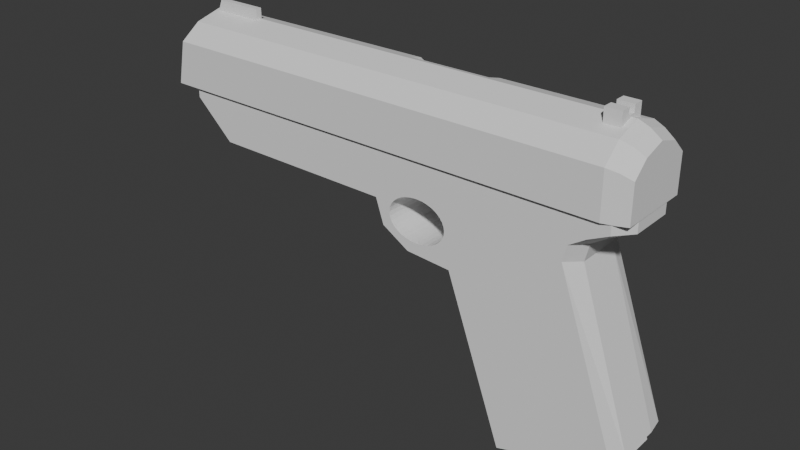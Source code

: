 # Source: PISTOL.blend  (saved by Blender 5.0.119; exported with 4.5.12 LTS)
import bpy
from mathutils import Matrix  # noqa: F401  (used for matrix-valued properties, if any)

bpy.ops.wm.read_factory_settings(use_empty=True)
scene = bpy.context.scene
scene.name = 'Scene'

# ---- collections
col_collection = bpy.data.collections.new('Collection'); scene.collection.children.link(col_collection)

# ---- world
world_world = bpy.data.worlds.new('World'); scene.world = world_world
world_world.use_nodes = True; world_world.node_tree.nodes.clear()
_N = world_world.node_tree.nodes; _L = world_world.node_tree.links
n0 = _N.new('ShaderNodeOutputWorld'); n0.name = 'World Output'; n0.location = (200, 100)
n1 = _N.new('ShaderNodeBackground'); n1.name = 'Background'; n1.location = (-200, 100)
n1.inputs[0].default_value = (0.05088, 0.05088, 0.05088, 1.0)
_L.new(n1.outputs[0], n0.inputs[0])
n0.is_active_output = True
world_world.color = (0.05088, 0.05088, 0.05088)
world_world.sun_shadow_jitter_overblur = 0.0

# ---- meshes
me_cube_001 = bpy.data.meshes.new('Cube.001')
me_cube_001.from_pydata([(-1.266, -0.9293, -1.341), (-2.481, -0.9293, 3.025), (-1.266, 0.9293, -1.341), (-2.481, 0.9293, 3.025), (0.7505, -0.9293, -0.6899), (-0.3326, -0.9293, 2.382), (0.7505, 0.9293, -0.6899), (-0.3326, 0.9293, 2.382), (-0.1516, 0.9293, -1.016), (-0.1516, -0.9293, -1.016), (0.03131, 0.9293, 2.859), (0.03131, -0.9293, 2.859), (0.3837, 0.9293, 3.026), (0.3837, -0.9293, 3.026), (-2.304, -0.9293, 1.539), (-2.304, 0.9293, 1.539), (-3.54, -0.9293, 3.027), (-3.54, 0.9293, 3.027), (-3.119, 0.9293, 1.594), (-3.119, -0.9293, 1.594), (-3.615, -0.9293, 1.893), (-3.615, 0.9293, 1.893), (-7.852, -0.9293, 3.025), (-7.852, 0.9293, 3.025), (-3.764, 0.9293, 2.337), (-3.764, -0.9293, 2.337), (-7.138, -0.9293, 2.363), (-7.138, 0.9293, 2.363), (-0.2633, 0.9293, 2.672), (-0.2633, -0.9293, 2.672), (-2.481, -0.9293, 3.205), (-2.481, 0.9293, 3.205), (0.3838, 0.9293, 3.206), (0.3838, -0.9293, 3.206), (-3.54, -0.9293, 3.207), (-3.54, 0.9293, 3.207), (-7.852, -0.9293, 3.205), (-7.852, 0.9293, 3.205), (-1.343, 0.0, -1.374), (0.8106, 0.0, -0.6728), (-0.1656, -1.788e-07, 2.306), (-0.1602, 0.0, -1.023), (0.2261, -1.192e-07, 2.819), (0.6053, -1.192e-07, 2.999), (-2.293, -5.96e-08, 1.399), (-3.164, -5.96e-08, 1.458), (-3.698, -5.96e-08, 1.779), (-8.258, -5.96e-08, 2.998), (-3.858, -5.96e-08, 2.257), (-7.489, -5.96e-08, 2.285), (-0.09103, -1.192e-07, 2.617), (-2.477, -1.192e-07, 3.191), (0.6054, -1.192e-07, 3.192), (-3.618, -5.96e-08, 3.194), (-8.258, -5.96e-08, 3.192), (-1.343, -0.5, -1.374), (-0.1656, -0.5, 2.306), (-0.1602, -0.5, -1.023), (0.8106, -0.5, -0.6728), (0.2261, -0.5, 2.819), (0.6053, -0.5, 2.999), (-2.293, -0.5, 1.399), (-3.164, -0.5, 1.458), (-3.698, -0.5, 1.779), (-8.258, -0.5, 2.998), (-3.858, -0.5, 2.257), (-7.489, -0.5, 2.285), (-0.09103, -0.5, 2.617), (-2.477, -0.5, 3.191), (0.6054, -0.5, 3.192), (-3.618, -0.5, 3.194), (-8.258, -0.5, 3.192), (0.8106, 0.5, -0.6728), (0.2261, 0.5, 2.819), (0.6053, 0.5, 2.999), (-2.293, 0.5, 1.399), (-3.164, 0.5, 1.458), (-3.698, 0.5, 1.779), (-8.258, 0.5, 2.998), (-3.858, 0.5, 2.257), (-7.489, 0.5, 2.285), (-0.09103, 0.5, 2.617), (-2.477, 0.5, 3.191), (0.6054, 0.5, 3.192), (-3.618, 0.5, 3.194), (-8.258, 0.5, 3.192), (-1.343, 0.5, -1.374), (-0.1656, 0.5, 2.306), (-0.1602, 0.5, -1.023), (-3.482, 0.9293, 2.09), (-3.493, 0.9293, 2.165), (-3.451, 0.9293, 2.018), (-3.401, 0.9293, 1.951), (-3.334, 0.9293, 1.893), (-3.251, 0.9293, 1.846), (-3.157, 0.9293, 1.81), (-2.949, 0.9293, 1.781), (-2.843, 0.9293, 1.788), (-3.055, 0.9293, 1.788), (-3.451, 0.9293, 2.311), (-3.482, 0.9293, 2.239), (-2.647, 0.9293, 1.846), (-2.741, 0.9293, 1.81), (-2.497, 0.9293, 1.951), (-2.447, 0.9293, 2.311), (-2.405, 0.9293, 2.165), (-2.416, 0.9293, 2.09), (-2.416, 0.9293, 2.239), (-2.447, 0.9293, 2.018), (-2.565, 0.9293, 1.893), (-2.497, 0.9293, 2.378), (-2.565, 0.9293, 2.436), (-3.401, 0.9293, 2.378), (-2.647, 0.9293, 2.484), (-3.334, 0.9293, 2.436), (-3.157, 0.9293, 2.519), (-3.251, 0.9293, 2.484), (-2.843, 0.9293, 2.541), (-2.949, 0.9293, 2.548), (-2.741, 0.9293, 2.519), (-3.055, 0.9293, 2.541), (-3.482, -0.9293, 2.09), (-3.493, -0.9293, 2.165), (-3.451, -0.9293, 2.018), (-3.401, -0.9293, 1.951), (-3.334, -0.9293, 1.893), (-3.251, -0.9293, 1.846), (-3.157, -0.9293, 1.81), (-2.949, -0.9293, 1.781), (-2.843, -0.9293, 1.788), (-3.055, -0.9293, 1.788), (-3.482, -0.9293, 2.239), (-3.401, -0.9293, 2.378), (-3.451, -0.9293, 2.311), (-2.741, -0.9293, 1.81), (-2.647, -0.9293, 2.484), (-2.647, -0.9293, 1.846), (-2.497, -0.9293, 1.951), (-2.497, -0.9293, 2.378), (-2.405, -0.9293, 2.165), (-2.416, -0.9293, 2.09), (-2.416, -0.9293, 2.239), (-2.447, -0.9293, 2.311), (-2.565, -0.9293, 1.893), (-2.447, -0.9293, 2.018), (-2.565, -0.9293, 2.436), (-3.334, -0.9293, 2.436), (-3.157, -0.9293, 2.519), (-3.251, -0.9293, 2.484), (-2.949, -0.9293, 2.548), (-2.741, -0.9293, 2.519), (-2.843, -0.9293, 2.541), (-3.055, -0.9293, 2.541)], [], [(3, 17, 35, 31), (58, 56, 5, 4), (91, 21, 24, 100, 90, 89), (100, 24, 27, 23, 17, 3, 12, 10, 28, 7, 6, 8, 2, 15, 18, 21, 91, 92, 93, 94, 95, 98, 96, 97, 102, 101, 109, 103, 108, 106, 105, 107, 104, 110, 111, 113, 119, 117, 118, 120, 115, 116, 114, 112, 99), (57, 58, 4, 9), (55, 57, 9, 0), (81, 87, 7, 28), (123, 20, 19, 14, 0, 9, 4, 5, 29, 11, 13, 1, 16, 22, 26, 25, 131, 133, 132, 146, 148, 147, 152, 149, 151, 150, 135, 145, 138, 142, 141, 139, 140, 144, 137, 143, 136, 134, 129, 128, 130, 127, 126, 125, 124), (131, 25, 20, 123, 121, 122), (74, 73, 10, 12), (12, 3, 31, 32), (86, 75, 15, 2), (74, 12, 32, 83), (75, 76, 18, 15), (76, 77, 21, 18), (80, 78, 23, 27), (77, 79, 24, 21), (79, 80, 27, 24), (73, 81, 28, 10), (84, 82, 31, 35), (82, 83, 32, 31), (85, 84, 35, 37), (17, 23, 37, 35), (16, 1, 30, 34), (1, 13, 33, 30), (64, 22, 36, 71), (22, 16, 34, 36), (78, 47, 54, 85), (71, 70, 53, 54), (68, 69, 52, 51), (70, 68, 51, 53), (59, 67, 50, 42), (65, 66, 49, 48), (63, 65, 48, 46), (66, 64, 47, 49), (62, 63, 46, 45), (61, 62, 45, 44), (60, 43, 52, 69), (55, 61, 44, 38), (60, 59, 42, 43), (67, 56, 40, 50), (86, 88, 41, 38), (88, 72, 39, 41), (72, 87, 40, 39), (29, 5, 56, 67), (13, 11, 59, 60), (0, 14, 61, 55), (13, 60, 69, 33), (14, 19, 62, 61), (19, 20, 63, 62), (26, 22, 64, 66), (20, 25, 65, 63), (25, 26, 66, 65), (11, 29, 67, 59), (34, 30, 68, 70), (30, 33, 69, 68), (36, 34, 70, 71), (47, 64, 71, 54), (38, 41, 57, 55), (41, 39, 58, 57), (39, 40, 56, 58), (6, 7, 87, 72), (8, 6, 72, 88), (2, 8, 88, 86), (23, 78, 85, 37), (54, 53, 84, 85), (51, 52, 83, 82), (53, 51, 82, 84), (42, 50, 81, 73), (48, 49, 80, 79), (46, 48, 79, 77), (49, 47, 78, 80), (45, 46, 77, 76), (44, 45, 76, 75), (43, 74, 83, 52), (38, 44, 75, 86), (43, 42, 73, 74), (50, 40, 87, 81), (89, 90, 122, 121), (91, 89, 121, 123), (92, 91, 123, 124), (125, 93, 92, 124), (126, 94, 93, 125), (127, 95, 94, 126), (130, 98, 95, 127), (128, 96, 98, 130), (129, 97, 96, 128), (134, 102, 97, 129), (136, 101, 102, 134), (143, 109, 101, 136), (137, 103, 109, 143), (103, 137, 144, 108), (108, 144, 140, 106), (106, 140, 139, 105), (105, 139, 141, 107), (107, 141, 142, 104), (104, 142, 138, 110), (111, 110, 138, 145), (113, 111, 145, 135), (119, 113, 135, 150), (117, 119, 150, 151), (118, 117, 151, 149), (120, 118, 149, 152), (115, 120, 152, 147), (116, 115, 147, 148), (114, 116, 148, 146), (112, 114, 146, 132), (112, 132, 133, 99), (99, 133, 131, 100), (90, 100, 131, 122)])
_uv = me_cube_001.uv_layers.new(name='UVMap')
_uv.uv.foreach_set('vector', [0.625, 0.25, 0.4987, 0.3132, 0.4987, 0.3132, 0.625, 0.25, 0.375, 0.6875, 0.625, 0.6875, 0.625, 0.75, 0.375, 0.75, 0.4733, 0.3295, 0.4671, 0.3289, 0.475, 0.325, 0.483, 0.326, 0.4794, 0.3271, 0.4764, 0.3282, 0.483, 0.326, 0.475, 0.325, 0.479, 0.323, 0.4829, 0.321, 0.4987, 0.3132, 0.625, 0.25, 0.625, 0.3127, 0.625, 0.3652, 0.625, 0.4326, 0.625, 0.5, 0.375, 0.5, 0.25, 0.5, 0.125, 0.5, 0.3724, 0.3763, 0.4355, 0.3447, 0.4671, 0.3289, 0.4733, 0.3295, 0.4694, 0.3314, 0.4649, 0.3337, 0.4605, 0.3361, 0.4566, 0.3386, 0.4525, 0.3414, 0.4482, 0.3445, 0.445, 0.3473, 0.4445, 0.3492, 0.4476, 0.3499, 0.4543, 0.3492, 0.4638, 0.3471, 0.475, 0.3438, 0.4866, 0.3395, 0.4979, 0.3345, 0.5083, 0.329, 0.5175, 0.3233, 0.525, 0.318, 0.5303, 0.3134, 0.533, 0.3102, 0.5327, 0.3086, 0.5296, 0.3087, 0.5243, 0.3103, 0.5176, 0.3128, 0.5104, 0.3158, 0.5036, 0.3187, 0.4975, 0.3212, 0.4921, 0.3232, 0.4872, 0.3247, 0.25, 0.6875, 0.375, 0.6875, 0.375, 0.75, 0.25, 0.75, 0.125, 0.6875, 0.25, 0.6875, 0.25, 0.75, 0.125, 0.75, 0.625, 0.4614, 0.625, 0.5625, 0.625, 0.5, 0.625, 0.4326, 0.4733, 0.2386, 0.4671, 0.2368, 0.4355, 0.2842, 0.3724, 0.3789, 0.125, 0.75, 0.25, 0.75, 0.375, 0.75, 0.625, 0.75, 0.625, 0.5478, 0.625, 0.3456, 0.625, 0.188, 0.625, 0.0, 0.4987, 0.1895, 0.4829, 0.2131, 0.479, 0.2191, 0.475, 0.225, 0.483, 0.228, 0.4872, 0.2242, 0.4921, 0.2195, 0.4975, 0.2135, 0.5036, 0.206, 0.5104, 0.1974, 0.5176, 0.1885, 0.5243, 0.1808, 0.5296, 0.176, 0.5327, 0.1757, 0.533, 0.1805, 0.5303, 0.1903, 0.525, 0.204, 0.5175, 0.22, 0.5083, 0.2369, 0.4979, 0.2534, 0.4866, 0.2685, 0.475, 0.2814, 0.4638, 0.2914, 0.4543, 0.2977, 0.4476, 0.2997, 0.4445, 0.2976, 0.445, 0.2918, 0.4482, 0.2834, 0.4525, 0.2743, 0.4566, 0.2659, 0.4605, 0.2583, 0.4649, 0.251, 0.4694, 0.2442, 0.483, 0.228, 0.475, 0.225, 0.4671, 0.2368, 0.4733, 0.2386, 0.4764, 0.2345, 0.4794, 0.2312, 0.625, 0.2815, 0.625, 0.3603, 0.625, 0.3652, 0.625, 0.3127, 0.625, 0.3127, 0.625, 0.25, 0.625, 0.25, 0.625, 0.3127, 0.375, 0.1875, 0.4987, 0.1875, 0.4987, 0.25, 0.375, 0.25, 0.625, 0.2815, 0.625, 0.3127, 0.625, 0.3127, 0.625, 0.2815, 0.4987, 0.1875, 0.5303, 0.1875, 0.5303, 0.25, 0.4987, 0.25, 0.5303, 0.1875, 0.5461, 0.1875, 0.5461, 0.25, 0.5303, 0.25, 0.552, 0.1875, 0.554, 0.1875, 0.554, 0.25, 0.552, 0.25, 0.5461, 0.1875, 0.55, 0.1875, 0.55, 0.25, 0.5461, 0.25, 0.55, 0.1875, 0.552, 0.1875, 0.552, 0.25, 0.55, 0.25, 0.625, 0.3603, 0.625, 0.4614, 0.625, 0.4326, 0.625, 0.3652, 0.5618, 0.1875, 0.625, 0.1875, 0.625, 0.25, 0.5618, 0.25, 0.625, 0.1875, 0.625, 0.2815, 0.625, 0.3127, 0.625, 0.25, 0.554, 0.1875, 0.5618, 0.1875, 0.5618, 0.25, 0.554, 0.25, 0.4987, 0.3132, 0.4829, 0.321, 0.4829, 0.321, 0.4987, 0.3132, 0.4987, 0.1895, 0.625, 0.0, 0.625, 0.0, 0.4987, 0.1895, 0.625, 0.0, 0.625, 0.188, 0.625, 0.188, 0.625, 0.0, 0.554, 0.0625, 0.554, 0.0, 0.554, 0.0, 0.554, 0.0625, 0.4829, 0.2131, 0.4987, 0.1895, 0.4987, 0.1895, 0.4829, 0.2131, 0.554, 0.1875, 0.554, 0.125, 0.554, 0.125, 0.554, 0.1875, 0.554, 0.0625, 0.5618, 0.0625, 0.5618, 0.125, 0.554, 0.125, 0.625, 0.0625, 0.625, 0.2191, 0.625, 0.2503, 0.625, 0.125, 0.5618, 0.0625, 0.625, 0.0625, 0.625, 0.125, 0.5618, 0.125, 0.625, 0.3505, 0.625, 0.519, 0.625, 0.4902, 0.625, 0.3554, 0.55, 0.0625, 0.552, 0.0625, 0.552, 0.125, 0.55, 0.125, 0.5461, 0.0625, 0.55, 0.0625, 0.55, 0.125, 0.5461, 0.125, 0.552, 0.0625, 0.554, 0.0625, 0.554, 0.125, 0.552, 0.125, 0.5303, 0.0625, 0.5461, 0.0625, 0.5461, 0.125, 0.5303, 0.125, 0.4987, 0.0625, 0.5303, 0.0625, 0.5303, 0.125, 0.4987, 0.125, 0.625, 0.2191, 0.625, 0.2503, 0.625, 0.2503, 0.625, 0.2191, 0.375, 0.0625, 0.4987, 0.0625, 0.4987, 0.125, 0.375, 0.125, 0.625, 0.2191, 0.625, 0.3505, 0.625, 0.3554, 0.625, 0.2503, 0.625, 0.519, 0.625, 0.6875, 0.625, 0.625, 0.625, 0.4902, 0.125, 0.5625, 0.25, 0.5625, 0.25, 0.625, 0.125, 0.625, 0.25, 0.5625, 0.375, 0.5625, 0.375, 0.625, 0.25, 0.625, 0.375, 0.5625, 0.625, 0.5625, 0.625, 0.625, 0.375, 0.625, 0.625, 0.5478, 0.625, 0.75, 0.625, 0.6875, 0.625, 0.519, 0.625, 0.188, 0.625, 0.3456, 0.625, 0.3505, 0.625, 0.2191, 0.375, 0.0, 0.4987, 0.0, 0.4987, 0.0625, 0.375, 0.0625, 0.625, 0.188, 0.625, 0.2191, 0.625, 0.2191, 0.625, 0.188, 0.4987, 0.0, 0.5303, 0.0, 0.5303, 0.0625, 0.4987, 0.0625, 0.5303, 0.0, 0.5461, 0.0, 0.5461, 0.0625, 0.5303, 0.0625, 0.552, 0.0, 0.554, 0.0, 0.554, 0.0625, 0.552, 0.0625, 0.5461, 0.0, 0.55, 0.0, 0.55, 0.0625, 0.5461, 0.0625, 0.55, 0.0, 0.552, 0.0, 0.552, 0.0625, 0.55, 0.0625, 0.625, 0.3456, 0.625, 0.5478, 0.625, 0.519, 0.625, 0.3505, 0.5618, 0.0, 0.625, 0.0, 0.625, 0.0625, 0.5618, 0.0625, 0.625, 0.0, 0.625, 0.188, 0.625, 0.2191, 0.625, 0.0625, 0.554, 0.0, 0.5618, 0.0, 0.5618, 0.0625, 0.554, 0.0625, 0.554, 0.125, 0.554, 0.0625, 0.554, 0.0625, 0.554, 0.125, 0.125, 0.625, 0.25, 0.625, 0.25, 0.6875, 0.125, 0.6875, 0.25, 0.625, 0.375, 0.625, 0.375, 0.6875, 0.25, 0.6875, 0.375, 0.625, 0.625, 0.625, 0.625, 0.6875, 0.375, 0.6875, 0.375, 0.5, 0.625, 0.5, 0.625, 0.5625, 0.375, 0.5625, 0.25, 0.5, 0.375, 0.5, 0.375, 0.5625, 0.25, 0.5625, 0.125, 0.5, 0.25, 0.5, 0.25, 0.5625, 0.125, 0.5625, 0.554, 0.25, 0.554, 0.1875, 0.554, 0.1875, 0.554, 0.25, 0.554, 0.125, 0.5618, 0.125, 0.5618, 0.1875, 0.554, 0.1875, 0.625, 0.125, 0.625, 0.2503, 0.625, 0.2815, 0.625, 0.1875, 0.5618, 0.125, 0.625, 0.125, 0.625, 0.1875, 0.5618, 0.1875, 0.625, 0.3554, 0.625, 0.4902, 0.625, 0.4614, 0.625, 0.3603, 0.55, 0.125, 0.552, 0.125, 0.552, 0.1875, 0.55, 0.1875, 0.5461, 0.125, 0.55, 0.125, 0.55, 0.1875, 0.5461, 0.1875, 0.552, 0.125, 0.554, 0.125, 0.554, 0.1875, 0.552, 0.1875, 0.5303, 0.125, 0.5461, 0.125, 0.5461, 0.1875, 0.5303, 0.1875, 0.4987, 0.125, 0.5303, 0.125, 0.5303, 0.1875, 0.4987, 0.1875, 0.625, 0.2503, 0.625, 0.2815, 0.625, 0.2815, 0.625, 0.2503, 0.375, 0.125, 0.4987, 0.125, 0.4987, 0.1875, 0.375, 0.1875, 0.625, 0.2503, 0.625, 0.3554, 0.625, 0.3603, 0.625, 0.2815, 0.625, 0.4902, 0.625, 0.625, 0.625, 0.5625, 0.625, 0.4614, 0.9688, 0.8548, 1.0, 0.8548, 1.0, 0.8153, 0.9688, 0.8153, 0.9375, 0.8548, 0.9688, 0.8548, 0.9688, 0.8153, 0.9375, 0.8153, 0.9062, 0.8548, 0.9375, 0.8548, 0.9375, 0.8153, 0.9062, 0.8153, 0.875, 0.8153, 0.875, 0.8548, 0.9062, 0.8548, 0.9062, 0.8153, 0.8438, 0.8153, 0.8438, 0.8548, 0.875, 0.8548, 0.875, 0.8153, 0.8125, 0.8153, 0.8125, 0.8548, 0.8438, 0.8548, 0.8438, 0.8153, 0.7812, 0.8153, 0.7812, 0.8548, 0.8125, 0.8548, 0.8125, 0.8153, 0.75, 0.8153, 0.75, 0.8548, 0.7812, 0.8548, 0.7812, 0.8153, 0.7188, 0.8153, 0.7188, 0.8548, 0.75, 0.8548, 0.75, 0.8153, 0.6875, 0.8153, 0.6875, 0.8548, 0.7188, 0.8548, 0.7188, 0.8153, 0.6562, 0.8153, 0.6562, 0.8548, 0.6875, 0.8548, 0.6875, 0.8153, 0.625, 0.8153, 0.625, 0.8548, 0.6562, 0.8548, 0.6562, 0.8153, 0.5938, 0.8153, 0.5938, 0.8548, 0.625, 0.8548, 0.625, 0.8153, 0.5938, 0.8548, 0.5938, 0.8153, 0.5625, 0.8153, 0.5625, 0.8548, 0.5625, 0.8548, 0.5625, 0.8153, 0.5312, 0.8153, 0.5312, 0.8548, 0.5312, 0.8548, 0.5312, 0.8153, 0.5, 0.8153, 0.5, 0.8548, 0.5, 0.8548, 0.5, 0.8153, 0.4688, 0.8153, 0.4688, 0.8548, 0.4688, 0.8548, 0.4688, 0.8153, 0.4375, 0.8153, 0.4375, 0.8548, 0.4375, 0.8548, 0.4375, 0.8153, 0.4062, 0.8153, 0.4062, 0.8548, 0.375, 0.8548, 0.4062, 0.8548, 0.4062, 0.8153, 0.375, 0.8153, 0.3438, 0.8548, 0.375, 0.8548, 0.375, 0.8153, 0.3438, 0.8153, 0.3125, 0.8548, 0.3438, 0.8548, 0.3438, 0.8153, 0.3125, 0.8153, 0.2812, 0.8548, 0.3125, 0.8548, 0.3125, 0.8153, 0.2812, 0.8153, 0.25, 0.8548, 0.2812, 0.8548, 0.2812, 0.8153, 0.25, 0.8153, 0.2188, 0.8548, 0.25, 0.8548, 0.25, 0.8153, 0.2188, 0.8153, 0.1875, 0.8548, 0.2188, 0.8548, 0.2188, 0.8153, 0.1875, 0.8153, 0.1562, 0.8548, 0.1875, 0.8548, 0.1875, 0.8153, 0.1562, 0.8153, 0.125, 0.8548, 0.1562, 0.8548, 0.1562, 0.8153, 0.125, 0.8153, 0.09375, 0.8548, 0.125, 0.8548, 0.125, 0.8153, 0.09375, 0.8153, 0.09375, 0.8548, 0.09375, 0.8153, 0.0625, 0.8153, 0.0625, 0.8548, 0.0625, 0.8548, 0.0625, 0.8153, 0.03125, 0.8153, 0.03125, 0.8548, 0.0, 0.8548, 0.03125, 0.8548, 0.03125, 0.8153, 0.0, 0.8153])
me_cube_001.update()
me_cube_002 = bpy.data.meshes.new('Cube.002')
me_cube_002.from_pydata([(-7.0, -0.8388, -0.9835), (-6.848, -0.8388, 0.2812), (-7.0, 0.8388, -0.9835), (-6.848, 0.8388, 0.2812), (1.0, -0.8388, -1.0), (1.0, -0.8388, 0.291), (1.0, 0.8388, -1.0), (1.0, 0.8388, 0.291), (2.384e-07, 0.8388, -1.0), (2.384e-07, -0.8388, -1.0), (-7.0, 0.0, -0.9835), (-6.764, 0.0, 0.9758), (-2.849, 0.7874, -0.04795), (1.0, 0.0, -1.0), (1.0, 0.0, 1.0), (-1.425, 0.7874, -0.04795), (-2.849, 0.7035, -0.08866), (0.0, 0.0, -1.0), (-7.0, -0.5, -0.9835), (-1.425, 0.7035, -0.08866), (1.0, -0.5, 0.7668), (-2.849, 0.6163, -0.1024), (0.0, -0.5, -1.0), (-1.425, 0.6163, -0.1024), (-6.792, -0.5, 0.7473), (-2.849, 0.5291, -0.08866), (-1.425, 0.5291, -0.08866), (1.0, -0.5, -1.0), (-6.792, 0.5, 0.7473), (-2.849, 0.4453, -0.04795), (-1.425, 0.4453, -0.04795), (1.0, 0.5, -1.0), (-7.0, 0.5, -0.9835), (-2.849, 0.368, 0.01815), (1.0, 0.5, 0.7668), (-1.425, 0.368, 0.01815), (0.0, 0.5, -1.0), (-2.849, 0.3003, 0.1071), (1.363, -0.6959, -1.001), (-1.425, 0.3003, 0.1071), (1.363, -0.6959, 0.06971), (-2.849, 0.2447, 0.2155), (1.363, 0.6959, -1.001), (-1.425, 0.2447, 0.2155), (1.363, 0.6959, 0.06971), (-2.849, 0.2034, 0.3392), (-1.425, 0.2034, 0.3392), (1.363, 0.0, -1.001), (1.363, 0.0, 0.658), (-2.849, 0.178, 0.4733), (-1.425, 0.178, 0.4733), (1.363, -0.4148, 0.4645), (-2.849, 0.1694, 0.6129), (1.363, -0.4148, -1.001), (1.363, 0.4148, -1.001), (-1.425, 0.1694, 0.6129), (-2.849, 0.178, 0.7524), (1.363, 0.4148, 0.4645), (-1.425, 0.178, 0.7524), (1.181, 0.0, -1.01), (-2.849, 0.2034, 0.8866), (1.181, 0.4574, -1.01), (-1.425, 0.2034, 0.8866), (1.181, 0.7674, -1.01), (1.181, -0.4574, -1.01), (1.181, -0.7674, 0.209), (1.181, -0.4574, 0.6583), (1.181, 0.4574, 0.6583), (1.181, 0.7674, 0.209), (1.181, 0.0, 0.8786), (1.181, -0.7674, -1.01), (-2.849, 0.8388, -0.003953), (-2.849, 0.8388, 0.2862), (-1.425, 0.8388, 0.2879), (-1.425, 0.8388, -0.003953), (-2.849, 0.5, 0.7572), (-1.425, 0.5, 0.7607), (-2.849, 0.2053, 0.8923), (-1.425, 0.2066, 0.8961)], [], [(32, 28, 3, 2), (68, 67, 57, 44), (73, 7, 6, 8, 2, 3, 72, 71, 74), (22, 27, 4, 9), (9, 4, 5, 1, 0), (18, 22, 9, 0), (34, 7, 73, 76), (28, 75, 72, 3), (24, 20, 14, 11), (32, 36, 17, 10), (36, 31, 13, 17), (66, 65, 40, 51), (18, 24, 11, 10), (0, 1, 24, 18), (1, 5, 20, 24), (10, 17, 22, 18), (17, 13, 27, 22), (64, 59, 47, 53), (61, 63, 42, 54), (8, 6, 31, 36), (2, 8, 36, 32), (28, 11, 14, 34, 76, 78, 77, 75), (10, 11, 28, 32), (53, 51, 40, 38), (54, 57, 48, 47), (47, 48, 51, 53), (42, 44, 57, 54), (67, 69, 48, 57), (65, 70, 38, 40), (63, 68, 44, 42), (70, 64, 53, 38), (59, 61, 54, 47), (69, 66, 51, 48), (14, 20, 66, 69), (13, 31, 61, 59), (4, 27, 64, 70), (6, 7, 68, 63), (5, 4, 70, 65), (34, 14, 69, 67), (31, 6, 63, 61), (27, 13, 59, 64), (20, 5, 65, 66), (7, 34, 67, 68), (71, 12, 15, 74), (12, 16, 19, 15), (16, 21, 23, 19), (21, 25, 26, 23), (25, 29, 30, 26), (29, 33, 35, 30), (33, 37, 39, 35), (37, 41, 43, 39), (41, 45, 46, 43), (45, 49, 50, 46), (49, 52, 55, 50), (52, 56, 58, 55), (56, 60, 62, 58), (62, 60, 77, 78), (15, 19, 23, 26, 30, 35, 39, 43, 46, 50, 55, 58, 62, 78, 76, 73, 74), (77, 60, 56, 52, 49, 45, 41, 37, 33, 29, 25, 21, 16, 12, 71, 72, 75)])
_uv = me_cube_002.uv_layers.new(name='UVMap')
_uv.uv.foreach_set('vector', [0.375, 0.1875, 0.625, 0.1875, 0.625, 0.25, 0.375, 0.25, 0.625, 0.5, 0.625, 0.5625, 0.625, 0.5625, 0.625, 0.5, 0.625, 0.4227, 0.625, 0.5, 0.375, 0.5, 0.25, 0.5, 0.125, 0.5, 0.625, 0.25, 0.625, 0.3774, 0.529, 0.4052, 0.5355, 0.4406, 0.25, 0.6875, 0.375, 0.6875, 0.375, 0.75, 0.25, 0.75, 0.25, 0.75, 0.375, 0.75, 0.625, 0.75, 0.625, 0.0, 0.125, 0.75, 0.125, 0.6875, 0.25, 0.6875, 0.25, 0.75, 0.125, 0.75, 0.625, 0.5625, 0.625, 0.5, 0.625, 0.4227, 0.625, 0.4458, 0.625, 0.1875, 0.625, 0.3773, 0.625, 0.3774, 0.625, 0.25, 0.625, 0.0625, 0.625, 0.6875, 0.625, 0.625, 0.625, 0.125, 0.125, 0.5625, 0.25, 0.5625, 0.25, 0.625, 0.125, 0.625, 0.25, 0.5625, 0.375, 0.5625, 0.375, 0.625, 0.25, 0.625, 0.625, 0.6875, 0.625, 0.75, 0.625, 0.75, 0.625, 0.6875, 0.375, 0.0625, 0.625, 0.0625, 0.625, 0.125, 0.375, 0.125, 0.375, 0.0, 0.625, 0.0, 0.625, 0.0625, 0.375, 0.0625, 0.625, 0.0, 0.625, 0.75, 0.625, 0.6875, 0.625, 0.0625, 0.125, 0.625, 0.25, 0.625, 0.25, 0.6875, 0.125, 0.6875, 0.25, 0.625, 0.375, 0.625, 0.375, 0.6875, 0.25, 0.6875, 0.375, 0.6875, 0.375, 0.625, 0.375, 0.625, 0.375, 0.6875, 0.375, 0.5625, 0.375, 0.5, 0.375, 0.5, 0.375, 0.5625, 0.25, 0.5, 0.375, 0.5, 0.375, 0.5625, 0.25, 0.5625, 0.125, 0.5, 0.25, 0.5, 0.25, 0.5625, 0.125, 0.5625, 0.625, 0.1875, 0.625, 0.125, 0.625, 0.625, 0.625, 0.5625, 0.625, 0.4458, 0.625, 0.4593, 0.625, 0.3772, 0.625, 0.3773, 0.375, 0.125, 0.625, 0.125, 0.625, 0.1875, 0.375, 0.1875, 0.375, 0.6875, 0.625, 0.6875, 0.625, 0.75, 0.375, 0.75, 0.375, 0.5625, 0.625, 0.5625, 0.625, 0.625, 0.375, 0.625, 0.375, 0.625, 0.625, 0.625, 0.625, 0.6875, 0.375, 0.6875, 0.375, 0.5, 0.625, 0.5, 0.625, 0.5625, 0.375, 0.5625, 0.625, 0.5625, 0.625, 0.625, 0.625, 0.625, 0.625, 0.5625, 0.625, 0.75, 0.375, 0.75, 0.375, 0.75, 0.625, 0.75, 0.375, 0.5, 0.625, 0.5, 0.625, 0.5, 0.375, 0.5, 0.375, 0.75, 0.375, 0.6875, 0.375, 0.6875, 0.375, 0.75, 0.375, 0.625, 0.375, 0.5625, 0.375, 0.5625, 0.375, 0.625, 0.625, 0.625, 0.625, 0.6875, 0.625, 0.6875, 0.625, 0.625, 0.625, 0.625, 0.625, 0.6875, 0.625, 0.6875, 0.625, 0.625, 0.375, 0.625, 0.375, 0.5625, 0.375, 0.5625, 0.375, 0.625, 0.375, 0.75, 0.375, 0.6875, 0.375, 0.6875, 0.375, 0.75, 0.375, 0.5, 0.625, 0.5, 0.625, 0.5, 0.375, 0.5, 0.625, 0.75, 0.375, 0.75, 0.375, 0.75, 0.625, 0.75, 0.625, 0.5625, 0.625, 0.625, 0.625, 0.625, 0.625, 0.5625, 0.375, 0.5625, 0.375, 0.5, 0.375, 0.5, 0.375, 0.5625, 0.375, 0.6875, 0.375, 0.625, 0.375, 0.625, 0.375, 0.6875, 0.625, 0.6875, 0.625, 0.75, 0.625, 0.75, 0.625, 0.6875, 0.625, 0.5, 0.625, 0.5625, 0.625, 0.5625, 0.625, 0.5, 0.8333, 0.5, 0.8125, 0.5, 0.8125, 1.0, 0.8333, 1.0, 0.8125, 0.5, 0.7812, 0.5, 0.7812, 1.0, 0.8125, 1.0, 0.7812, 0.5, 0.75, 0.5, 0.75, 1.0, 0.7812, 1.0, 0.75, 0.5, 0.7188, 0.5, 0.7188, 1.0, 0.75, 1.0, 0.7188, 0.5, 0.6875, 0.5, 0.6875, 1.0, 0.7188, 1.0, 0.6875, 0.5, 0.6562, 0.5, 0.6562, 1.0, 0.6875, 1.0, 0.6562, 0.5, 0.625, 0.5, 0.625, 1.0, 0.6562, 1.0, 0.625, 0.5, 0.5938, 0.5, 0.5938, 1.0, 0.625, 1.0, 0.5938, 0.5, 0.5625, 0.5, 0.5625, 1.0, 0.5938, 1.0, 0.5625, 0.5, 0.5312, 0.5, 0.5312, 1.0, 0.5625, 1.0, 0.5312, 0.5, 0.5, 0.5, 0.5, 1.0, 0.5312, 1.0, 0.5, 0.5, 0.4688, 0.5, 0.4688, 1.0, 0.5, 1.0, 0.4688, 0.5, 0.4375, 0.5, 0.4375, 1.0, 0.4688, 1.0, 0.4375, 1.0, 0.4375, 0.5, 0.4361, 0.5, 0.4351, 1.0, 0.02827, 0.3418, 0.01461, 0.2968, 0.01, 0.25, 0.01461, 0.2032, 0.02827, 0.1582, 0.05045, 0.1167, 0.08029, 0.08029, 0.1167, 0.05045, 0.1582, 0.02827, 0.2032, 0.01461, 0.25, 0.01, 0.2032, 0.01461, 0.1582, 0.02827, 0.155, 0.02997, 0.01936, 0.1875, 0.04303, 0.3695, 0.04303, 0.3695, 0.8437, 0.02928, 0.8418, 0.02827, 0.7968, 0.01461, 0.75, 0.01, 0.7968, 0.01461, 0.8418, 0.02827, 0.8833, 0.05045, 0.9197, 0.08029, 0.9496, 0.1167, 0.9717, 0.1582, 0.9854, 0.2032, 0.99, 0.25, 0.9854, 0.2968, 0.9717, 0.3418, 0.957, 0.3695, 0.957, 0.3695, 0.9806, 0.1875])
me_cube_002.update()
me_cylinder = bpy.data.meshes.new('Cylinder')
me_cylinder.from_pydata([(0.0, 1.0, -1.0), (0.0, 1.0, 1.0), (0.1951, 0.9808, -1.0), (0.1951, 0.9808, 1.0), (0.3827, 0.9239, -1.0), (0.3827, 0.9239, 1.0), (0.5556, 0.8315, -1.0), (0.5556, 0.8315, 1.0), (0.7071, 0.7071, -1.0), (0.7071, 0.7071, 1.0), (0.8315, 0.5556, -1.0), (0.8315, 0.5556, 1.0), (0.9239, 0.3827, -1.0), (0.9239, 0.3827, 1.0), (0.9808, 0.1951, -1.0), (0.9808, 0.1951, 1.0), (1.0, 0.0, -1.0), (1.0, 0.0, 1.0), (0.9808, -0.1951, -1.0), (0.9808, -0.1951, 1.0), (0.9239, -0.3827, -1.0), (0.9239, -0.3827, 1.0), (0.8315, -0.5556, -1.0), (0.8315, -0.5556, 1.0), (0.7071, -0.7071, -1.0), (0.7071, -0.7071, 1.0), (0.5556, -0.8315, -1.0), (0.5556, -0.8315, 1.0), (0.3827, -0.9239, -1.0), (0.3827, -0.9239, 1.0), (0.1951, -0.9808, -1.0), (0.1951, -0.9808, 1.0), (0.0, -1.0, -1.0), (0.0, -1.0, 1.0), (-0.1951, -0.9808, -1.0), (-0.1951, -0.9808, 1.0), (-0.3827, -0.9239, -1.0), (-0.3827, -0.9239, 1.0), (-0.5556, -0.8315, -1.0), (-0.5556, -0.8315, 1.0), (-0.7071, -0.7071, -1.0), (-0.7071, -0.7071, 1.0), (-0.8315, -0.5556, -1.0), (-0.8315, -0.5556, 1.0), (-0.9239, -0.3827, -1.0), (-0.9239, -0.3827, 1.0), (-0.9808, -0.1951, -1.0), (-0.9808, -0.1951, 1.0), (-1.0, 0.0, -1.0), (-1.0, 0.0, 1.0), (-0.9808, 0.1951, -1.0), (-0.9808, 0.1951, 1.0), (-0.9239, 0.3827, -1.0), (-0.9239, 0.3827, 1.0), (-0.8315, 0.5556, -1.0), (-0.8315, 0.5556, 1.0), (-0.7071, 0.7071, -1.0), (-0.7071, 0.7071, 1.0), (-0.5556, 0.8315, -1.0), (-0.5556, 0.8315, 1.0), (-0.3827, 0.9239, -1.0), (-0.3827, 0.9239, 1.0), (-0.1951, 0.9808, -1.0), (-0.1951, 0.9808, 1.0)], [], [(0, 1, 3, 2), (2, 3, 5, 4), (4, 5, 7, 6), (6, 7, 9, 8), (8, 9, 11, 10), (10, 11, 13, 12), (12, 13, 15, 14), (14, 15, 17, 16), (16, 17, 19, 18), (18, 19, 21, 20), (20, 21, 23, 22), (22, 23, 25, 24), (24, 25, 27, 26), (26, 27, 29, 28), (28, 29, 31, 30), (30, 31, 33, 32), (32, 33, 35, 34), (34, 35, 37, 36), (36, 37, 39, 38), (38, 39, 41, 40), (40, 41, 43, 42), (42, 43, 45, 44), (44, 45, 47, 46), (46, 47, 49, 48), (48, 49, 51, 50), (50, 51, 53, 52), (52, 53, 55, 54), (54, 55, 57, 56), (56, 57, 59, 58), (58, 59, 61, 60), (3, 1, 63, 61, 59, 57, 55, 53, 51, 49, 47, 45, 43, 41, 39, 37, 35, 33, 31, 29, 27, 25, 23, 21, 19, 17, 15, 13, 11, 9, 7, 5), (60, 61, 63, 62), (62, 63, 1, 0), (0, 2, 4, 6, 8, 10, 12, 14, 16, 18, 20, 22, 24, 26, 28, 30, 32, 34, 36, 38, 40, 42, 44, 46, 48, 50, 52, 54, 56, 58, 60, 62)])
_uv = me_cylinder.uv_layers.new(name='UVMap')
_uv.uv.foreach_set('vector', [1.0, 0.5, 1.0, 1.0, 0.9688, 1.0, 0.9688, 0.5, 0.9688, 0.5, 0.9688, 1.0, 0.9375, 1.0, 0.9375, 0.5, 0.9375, 0.5, 0.9375, 1.0, 0.9062, 1.0, 0.9062, 0.5, 0.9062, 0.5, 0.9062, 1.0, 0.875, 1.0, 0.875, 0.5, 0.875, 0.5, 0.875, 1.0, 0.8438, 1.0, 0.8438, 0.5, 0.8438, 0.5, 0.8438, 1.0, 0.8125, 1.0, 0.8125, 0.5, 0.8125, 0.5, 0.8125, 1.0, 0.7812, 1.0, 0.7812, 0.5, 0.7812, 0.5, 0.7812, 1.0, 0.75, 1.0, 0.75, 0.5, 0.75, 0.5, 0.75, 1.0, 0.7188, 1.0, 0.7188, 0.5, 0.7188, 0.5, 0.7188, 1.0, 0.6875, 1.0, 0.6875, 0.5, 0.6875, 0.5, 0.6875, 1.0, 0.6562, 1.0, 0.6562, 0.5, 0.6562, 0.5, 0.6562, 1.0, 0.625, 1.0, 0.625, 0.5, 0.625, 0.5, 0.625, 1.0, 0.5938, 1.0, 0.5938, 0.5, 0.5938, 0.5, 0.5938, 1.0, 0.5625, 1.0, 0.5625, 0.5, 0.5625, 0.5, 0.5625, 1.0, 0.5312, 1.0, 0.5312, 0.5, 0.5312, 0.5, 0.5312, 1.0, 0.5, 1.0, 0.5, 0.5, 0.5, 0.5, 0.5, 1.0, 0.4688, 1.0, 0.4688, 0.5, 0.4688, 0.5, 0.4688, 1.0, 0.4375, 1.0, 0.4375, 0.5, 0.4375, 0.5, 0.4375, 1.0, 0.4062, 1.0, 0.4062, 0.5, 0.4062, 0.5, 0.4062, 1.0, 0.375, 1.0, 0.375, 0.5, 0.375, 0.5, 0.375, 1.0, 0.3438, 1.0, 0.3438, 0.5, 0.3438, 0.5, 0.3438, 1.0, 0.3125, 1.0, 0.3125, 0.5, 0.3125, 0.5, 0.3125, 1.0, 0.2812, 1.0, 0.2812, 0.5, 0.2812, 0.5, 0.2812, 1.0, 0.25, 1.0, 0.25, 0.5, 0.25, 0.5, 0.25, 1.0, 0.2188, 1.0, 0.2188, 0.5, 0.2188, 0.5, 0.2188, 1.0, 0.1875, 1.0, 0.1875, 0.5, 0.1875, 0.5, 0.1875, 1.0, 0.1562, 1.0, 0.1562, 0.5, 0.1562, 0.5, 0.1562, 1.0, 0.125, 1.0, 0.125, 0.5, 0.125, 0.5, 0.125, 1.0, 0.09375, 1.0, 0.09375, 0.5, 0.09375, 0.5, 0.09375, 1.0, 0.0625, 1.0, 0.0625, 0.5, 0.2968, 0.4854, 0.25, 0.49, 0.2032, 0.4854, 0.1582, 0.4717, 0.1167, 0.4496, 0.08029, 0.4197, 0.05045, 0.3833, 0.02827, 0.3418, 0.01461, 0.2968, 0.01, 0.25, 0.01461, 0.2032, 0.02827, 0.1582, 0.05045, 0.1167, 0.08029, 0.08029, 0.1167, 0.05045, 0.1582, 0.02827, 0.2032, 0.01461, 0.25, 0.01, 0.2968, 0.01461, 0.3418, 0.02827, 0.3833, 0.05045, 0.4197, 0.08029, 0.4496, 0.1167, 0.4717, 0.1582, 0.4854, 0.2032, 0.49, 0.25, 0.4854, 0.2968, 0.4717, 0.3418, 0.4496, 0.3833, 0.4197, 0.4197, 0.3833, 0.4496, 0.3418, 0.4717, 0.0625, 0.5, 0.0625, 1.0, 0.03125, 1.0, 0.03125, 0.5, 0.03125, 0.5, 0.03125, 1.0, 0.0, 1.0, 0.0, 0.5, 0.75, 0.49, 0.7968, 0.4854, 0.8418, 0.4717, 0.8833, 0.4496, 0.9197, 0.4197, 0.9496, 0.3833, 0.9717, 0.3418, 0.9854, 0.2968, 0.99, 0.25, 0.9854, 0.2032, 0.9717, 0.1582, 0.9496, 0.1167, 0.9197, 0.08029, 0.8833, 0.05045, 0.8418, 0.02827, 0.7968, 0.01461, 0.75, 0.01, 0.7032, 0.01461, 0.6582, 0.02827, 0.6167, 0.05045, 0.5803, 0.08029, 0.5504, 0.1167, 0.5283, 0.1582, 0.5146, 0.2032, 0.51, 0.25, 0.5146, 0.2968, 0.5283, 0.3418, 0.5504, 0.3833, 0.5803, 0.4197, 0.6167, 0.4496, 0.6582, 0.4717, 0.7032, 0.4854])
me_cylinder.update()
me_cylinder_001 = bpy.data.meshes.new('Cylinder.001')
me_cylinder_001.from_pydata([(0.0, 1.0, -1.0), (0.0, 1.0, 1.0), (0.1951, 0.9808, -1.0), (0.1951, 0.9808, 1.0), (0.3827, 0.9239, -1.0), (0.3827, 0.9239, 1.0), (0.5556, 0.8315, -1.0), (0.5556, 0.8315, 1.0), (0.7071, 0.7071, -1.0), (0.7071, 0.7071, 1.0), (0.8315, 0.5556, -1.0), (0.8315, 0.5556, 1.0), (0.9239, 0.3827, -1.0), (0.9239, 0.3827, 1.0), (0.9808, 0.1951, -1.0), (0.9808, 0.1951, 1.0), (1.0, 0.0, -1.0), (1.0, 0.0, 1.0), (0.9808, -0.1951, -1.0), (0.9808, -0.1951, 1.0), (0.9239, -0.3827, -1.0), (0.9239, -0.3827, 1.0), (0.8315, -0.5556, -1.0), (0.8315, -0.5556, 1.0), (0.7071, -0.7071, -1.0), (0.7071, -0.7071, 1.0), (0.5556, -0.8315, -1.0), (0.5556, -0.8315, 1.0), (0.3827, -0.9239, -1.0), (0.3827, -0.9239, 1.0), (0.1951, -0.9808, -1.0), (0.1951, -0.9808, 1.0), (0.0, -1.0, -1.0), (0.0, -1.0, 1.0), (-0.1951, -0.9808, -1.0), (-0.1951, -0.9808, 1.0), (-0.3827, -0.9239, -1.0), (-0.3827, -0.9239, 1.0), (-0.5556, -0.8315, -1.0), (-0.5556, -0.8315, 1.0), (-0.7071, -0.7071, -1.0), (-0.7071, -0.7071, 1.0), (-0.8315, -0.5556, -1.0), (-0.8315, -0.5556, 1.0), (-0.9239, -0.3827, -1.0), (-0.9239, -0.3827, 1.0), (-0.9808, -0.1951, -1.0), (-0.9808, -0.1951, 1.0), (-1.0, 0.0, -1.0), (-1.0, 0.0, 1.0), (-0.9808, 0.1951, -1.0), (-0.9808, 0.1951, 1.0), (-0.9239, 0.3827, -1.0), (-0.9239, 0.3827, 1.0), (-0.8315, 0.5556, -1.0), (-0.8315, 0.5556, 1.0), (-0.7071, 0.7071, -1.0), (-0.7071, 0.7071, 1.0), (-0.5556, 0.8315, -1.0), (-0.5556, 0.8315, 1.0), (-0.3827, 0.9239, -1.0), (-0.3827, 0.9239, 1.0), (-0.1951, 0.9808, -1.0), (-0.1951, 0.9808, 1.0)], [], [(0, 1, 3, 2), (2, 3, 5, 4), (4, 5, 7, 6), (6, 7, 9, 8), (8, 9, 11, 10), (10, 11, 13, 12), (12, 13, 15, 14), (14, 15, 17, 16), (16, 17, 19, 18), (18, 19, 21, 20), (20, 21, 23, 22), (22, 23, 25, 24), (24, 25, 27, 26), (26, 27, 29, 28), (28, 29, 31, 30), (30, 31, 33, 32), (32, 33, 35, 34), (34, 35, 37, 36), (36, 37, 39, 38), (38, 39, 41, 40), (40, 41, 43, 42), (42, 43, 45, 44), (44, 45, 47, 46), (46, 47, 49, 48), (48, 49, 51, 50), (50, 51, 53, 52), (52, 53, 55, 54), (54, 55, 57, 56), (56, 57, 59, 58), (58, 59, 61, 60), (3, 1, 63, 61, 59, 57, 55, 53, 51, 49, 47, 45, 43, 41, 39, 37, 35, 33, 31, 29, 27, 25, 23, 21, 19, 17, 15, 13, 11, 9, 7, 5), (60, 61, 63, 62), (62, 63, 1, 0), (0, 2, 4, 6, 8, 10, 12, 14, 16, 18, 20, 22, 24, 26, 28, 30, 32, 34, 36, 38, 40, 42, 44, 46, 48, 50, 52, 54, 56, 58, 60, 62)])
_uv = me_cylinder_001.uv_layers.new(name='UVMap')
_uv.uv.foreach_set('vector', [1.0, 0.5, 1.0, 1.0, 0.9688, 1.0, 0.9688, 0.5, 0.9688, 0.5, 0.9688, 1.0, 0.9375, 1.0, 0.9375, 0.5, 0.9375, 0.5, 0.9375, 1.0, 0.9062, 1.0, 0.9062, 0.5, 0.9062, 0.5, 0.9062, 1.0, 0.875, 1.0, 0.875, 0.5, 0.875, 0.5, 0.875, 1.0, 0.8438, 1.0, 0.8438, 0.5, 0.8438, 0.5, 0.8438, 1.0, 0.8125, 1.0, 0.8125, 0.5, 0.8125, 0.5, 0.8125, 1.0, 0.7812, 1.0, 0.7812, 0.5, 0.7812, 0.5, 0.7812, 1.0, 0.75, 1.0, 0.75, 0.5, 0.75, 0.5, 0.75, 1.0, 0.7188, 1.0, 0.7188, 0.5, 0.7188, 0.5, 0.7188, 1.0, 0.6875, 1.0, 0.6875, 0.5, 0.6875, 0.5, 0.6875, 1.0, 0.6562, 1.0, 0.6562, 0.5, 0.6562, 0.5, 0.6562, 1.0, 0.625, 1.0, 0.625, 0.5, 0.625, 0.5, 0.625, 1.0, 0.5938, 1.0, 0.5938, 0.5, 0.5938, 0.5, 0.5938, 1.0, 0.5625, 1.0, 0.5625, 0.5, 0.5625, 0.5, 0.5625, 1.0, 0.5312, 1.0, 0.5312, 0.5, 0.5312, 0.5, 0.5312, 1.0, 0.5, 1.0, 0.5, 0.5, 0.5, 0.5, 0.5, 1.0, 0.4688, 1.0, 0.4688, 0.5, 0.4688, 0.5, 0.4688, 1.0, 0.4375, 1.0, 0.4375, 0.5, 0.4375, 0.5, 0.4375, 1.0, 0.4062, 1.0, 0.4062, 0.5, 0.4062, 0.5, 0.4062, 1.0, 0.375, 1.0, 0.375, 0.5, 0.375, 0.5, 0.375, 1.0, 0.3438, 1.0, 0.3438, 0.5, 0.3438, 0.5, 0.3438, 1.0, 0.3125, 1.0, 0.3125, 0.5, 0.3125, 0.5, 0.3125, 1.0, 0.2812, 1.0, 0.2812, 0.5, 0.2812, 0.5, 0.2812, 1.0, 0.25, 1.0, 0.25, 0.5, 0.25, 0.5, 0.25, 1.0, 0.2188, 1.0, 0.2188, 0.5, 0.2188, 0.5, 0.2188, 1.0, 0.1875, 1.0, 0.1875, 0.5, 0.1875, 0.5, 0.1875, 1.0, 0.1562, 1.0, 0.1562, 0.5, 0.1562, 0.5, 0.1562, 1.0, 0.125, 1.0, 0.125, 0.5, 0.125, 0.5, 0.125, 1.0, 0.09375, 1.0, 0.09375, 0.5, 0.09375, 0.5, 0.09375, 1.0, 0.0625, 1.0, 0.0625, 0.5, 0.2968, 0.4854, 0.25, 0.49, 0.2032, 0.4854, 0.1582, 0.4717, 0.1167, 0.4496, 0.08029, 0.4197, 0.05045, 0.3833, 0.02827, 0.3418, 0.01461, 0.2968, 0.01, 0.25, 0.01461, 0.2032, 0.02827, 0.1582, 0.05045, 0.1167, 0.08029, 0.08029, 0.1167, 0.05045, 0.1582, 0.02827, 0.2032, 0.01461, 0.25, 0.01, 0.2968, 0.01461, 0.3418, 0.02827, 0.3833, 0.05045, 0.4197, 0.08029, 0.4496, 0.1167, 0.4717, 0.1582, 0.4854, 0.2032, 0.49, 0.25, 0.4854, 0.2968, 0.4717, 0.3418, 0.4496, 0.3833, 0.4197, 0.4197, 0.3833, 0.4496, 0.3418, 0.4717, 0.0625, 0.5, 0.0625, 1.0, 0.03125, 1.0, 0.03125, 0.5, 0.03125, 0.5, 0.03125, 1.0, 0.0, 1.0, 0.0, 0.5, 0.75, 0.49, 0.7968, 0.4854, 0.8418, 0.4717, 0.8833, 0.4496, 0.9197, 0.4197, 0.9496, 0.3833, 0.9717, 0.3418, 0.9854, 0.2968, 0.99, 0.25, 0.9854, 0.2032, 0.9717, 0.1582, 0.9496, 0.1167, 0.9197, 0.08029, 0.8833, 0.05045, 0.8418, 0.02827, 0.7968, 0.01461, 0.75, 0.01, 0.7032, 0.01461, 0.6582, 0.02827, 0.6167, 0.05045, 0.5803, 0.08029, 0.5504, 0.1167, 0.5283, 0.1582, 0.5146, 0.2032, 0.51, 0.25, 0.5146, 0.2968, 0.5283, 0.3418, 0.5504, 0.3833, 0.5803, 0.4197, 0.6167, 0.4496, 0.6582, 0.4717, 0.7032, 0.4854])
me_cylinder_001.update()
me_cube_003 = bpy.data.meshes.new('Cube.003')
me_cube_003.from_pydata([(-1.0, -1.0, -1.0), (-1.0, -1.0, 1.0), (-1.0, 1.0, -1.0), (-1.0, 1.0, 1.0), (1.0, -1.0, -1.0), (1.0, -1.0, 1.0), (1.0, 1.0, -1.0), (1.0, 1.0, 1.0), (-1.0, -0.2976, 0.5086), (-1.0, -0.2976, 1.0), (-1.0, 0.2976, 1.0), (-1.0, 0.2976, 0.5086), (1.0, -0.2976, 0.5086), (1.0, -0.2976, 1.0), (1.0, 0.2976, 0.5086), (1.0, 0.2976, 1.0)], [], [(10, 3, 2, 0, 1, 9, 8, 11), (2, 3, 7, 6), (13, 5, 4, 6, 7, 15, 14, 12), (4, 5, 1, 0), (2, 6, 4, 0), (9, 1, 5, 13), (15, 7, 3, 10), (10, 11, 14, 15), (12, 8, 9, 13), (11, 8, 12, 14)])
_uv = me_cube_003.uv_layers.new(name='UVMap')
_uv.uv.foreach_set('vector', [0.625, 0.1622, 0.625, 0.25, 0.375, 0.25, 0.375, 0.0, 0.625, 0.0, 0.625, 0.0878, 0.5636, 0.0878, 0.5636, 0.1622, 0.375, 0.25, 0.625, 0.25, 0.625, 0.5, 0.375, 0.5, 0.625, 0.6622, 0.625, 0.75, 0.375, 0.75, 0.375, 0.5, 0.625, 0.5, 0.625, 0.5878, 0.5636, 0.5878, 0.5636, 0.6622, 0.375, 0.75, 0.625, 0.75, 0.625, 1.0, 0.375, 1.0, 0.125, 0.5, 0.375, 0.5, 0.375, 0.75, 0.125, 0.75, 0.875, 0.6622, 0.875, 0.75, 0.625, 0.75, 0.625, 0.6622, 0.625, 0.5878, 0.625, 0.5, 0.875, 0.5, 0.875, 0.5878, 0.5381, 0.477, 0.375, 0.477, 0.375, 0.273, 0.5381, 0.273, 0.375, 0.977, 0.375, 0.773, 0.5381, 0.773, 0.5381, 0.977, 0.352, 0.5, 0.352, 0.75, 0.148, 0.75, 0.148, 0.5])
me_cube_003.update()
me_cube_004 = bpy.data.meshes.new('Cube.004')
me_cube_004.from_pydata([(-1.0, -1.0, -1.0), (-1.0, -1.0, 1.0), (-1.0, 1.0, -1.0), (-1.0, 1.0, 1.0), (1.0, -1.0, -1.0), (1.0, -1.0, 1.0), (1.0, 1.0, -1.0), (1.0, 1.0, 1.0), (-1.233, -1.0, -2.683), (-1.233, 1.0, -2.683), (0.7668, -1.0, -2.683), (0.7668, 1.0, -2.683), (-1.417, -0.7169, -4.291), (-1.417, 0.7169, -4.291), (0.01718, -0.7169, -4.291), (0.01718, 0.7169, -4.291), (-1.506, -0.2973, -5.451), (-1.506, 0.2973, -5.451), (-0.9112, -0.2973, -5.451), (-0.9112, 0.2973, -5.451)], [], [(0, 1, 3, 2), (2, 3, 7, 6), (6, 7, 5, 4), (4, 5, 1, 0), (4, 0, 8, 10), (7, 3, 1, 5), (11, 10, 14, 15), (2, 6, 11, 9), (0, 2, 9, 8), (6, 4, 10, 11), (14, 12, 16, 18), (8, 9, 13, 12), (10, 8, 12, 14), (9, 11, 15, 13), (17, 19, 18, 16), (13, 15, 19, 17), (15, 14, 18, 19), (12, 13, 17, 16)])
_uv = me_cube_004.uv_layers.new(name='UVMap')
_uv.uv.foreach_set('vector', [0.375, 0.0, 0.625, 0.0, 0.625, 0.25, 0.375, 0.25, 0.375, 0.25, 0.625, 0.25, 0.625, 0.5, 0.375, 0.5, 0.375, 0.5, 0.625, 0.5, 0.625, 0.75, 0.375, 0.75, 0.375, 0.75, 0.625, 0.75, 0.625, 1.0, 0.375, 1.0, 0.375, 0.75, 0.375, 1.0, 0.375, 1.0, 0.375, 0.75, 0.625, 0.5, 0.875, 0.5, 0.875, 0.75, 0.625, 0.75, 0.375, 0.5, 0.375, 0.75, 0.375, 0.75, 0.375, 0.5, 0.375, 0.25, 0.375, 0.5, 0.375, 0.5, 0.375, 0.25, 0.375, 0.0, 0.375, 0.25, 0.375, 0.25, 0.375, 0.0, 0.375, 0.5, 0.375, 0.75, 0.375, 0.75, 0.375, 0.5, 0.375, 0.75, 0.375, 1.0, 0.375, 1.0, 0.375, 0.75, 0.375, 0.0, 0.375, 0.25, 0.375, 0.25, 0.375, 0.0, 0.375, 0.75, 0.375, 1.0, 0.375, 1.0, 0.375, 0.75, 0.375, 0.25, 0.375, 0.5, 0.375, 0.5, 0.375, 0.25, 0.125, 0.5, 0.375, 0.5, 0.375, 0.75, 0.125, 0.75, 0.375, 0.25, 0.375, 0.5, 0.375, 0.5, 0.375, 0.25, 0.375, 0.5, 0.375, 0.75, 0.375, 0.75, 0.375, 0.5, 0.375, 0.0, 0.375, 0.25, 0.375, 0.25, 0.375, 0.0])
me_cube_004.update()
me_cube_005 = bpy.data.meshes.new('Cube.005')
me_cube_005.from_pydata([(-0.9578, -1.0, -1.335), (-2.513, -1.0, 1.962), (-0.9578, 1.0, -1.335), (-2.513, 1.0, 1.962), (0.914, -1.0, -0.7516), (-0.5134, -1.0, 1.962), (0.914, 1.0, -0.7516), (-0.5134, 1.0, 1.962), (-1.043, -1.091, -1.362), (-1.043, 1.091, -1.362), (0.9991, -1.091, -0.7251), (0.9991, 1.091, -0.7251), (-0.9772, -1.091, -1.506), (-0.9772, 1.091, -1.506), (1.065, -1.091, -0.8698), (1.065, 1.091, -0.8698)], [], [(0, 1, 3, 2), (2, 3, 7, 6), (6, 7, 5, 4), (4, 5, 1, 0), (2, 6, 11, 9), (7, 3, 1, 5), (10, 8, 12, 14), (0, 2, 9, 8), (6, 4, 10, 11), (4, 0, 8, 10), (13, 15, 14, 12), (9, 11, 15, 13), (11, 10, 14, 15), (8, 9, 13, 12)])
_uv = me_cube_005.uv_layers.new(name='UVMap')
_uv.uv.foreach_set('vector', [0.375, 0.0, 0.625, 0.0, 0.625, 0.25, 0.375, 0.25, 0.375, 0.25, 0.625, 0.25, 0.625, 0.5, 0.375, 0.5, 0.375, 0.5, 0.625, 0.5, 0.625, 0.75, 0.375, 0.75, 0.375, 0.75, 0.625, 0.75, 0.625, 1.0, 0.375, 1.0, 0.375, 0.25, 0.375, 0.5, 0.375, 0.5, 0.375, 0.25, 0.625, 0.5, 0.875, 0.5, 0.875, 0.75, 0.625, 0.75, 0.375, 0.75, 0.375, 1.0, 0.375, 1.0, 0.375, 0.75, 0.375, 0.0, 0.375, 0.25, 0.375, 0.25, 0.375, 0.0, 0.375, 0.5, 0.375, 0.75, 0.375, 0.75, 0.375, 0.5, 0.375, 0.75, 0.375, 1.0, 0.375, 1.0, 0.375, 0.75, 0.125, 0.5, 0.375, 0.5, 0.375, 0.75, 0.125, 0.75, 0.375, 0.25, 0.375, 0.5, 0.375, 0.5, 0.375, 0.25, 0.375, 0.5, 0.375, 0.75, 0.375, 0.75, 0.375, 0.5, 0.375, 0.0, 0.375, 0.25, 0.375, 0.25, 0.375, 0.0])
me_cube_005.update()
me_cube_006 = bpy.data.meshes.new('Cube.006')
me_cube_006.from_pydata([(-1.0, -1.0, -1.0), (-1.0, -1.0, 1.0), (-1.0, 1.0, -1.0), (-1.0, 1.0, 1.0), (1.0, -1.0, -1.0), (0.7048, -1.0, 1.0), (1.0, 1.0, -1.0), (0.7048, 1.0, 1.0), (-1.0, -1.0, 0.0), (-1.0, 1.0, 0.0), (0.9873, 1.0, 0.0), (0.9873, -1.0, 0.0)], [], [(8, 1, 3, 9), (9, 3, 7, 10), (10, 7, 5, 11), (11, 5, 1, 8), (2, 6, 4, 0), (7, 3, 1, 5), (4, 11, 8, 0), (6, 10, 11, 4), (2, 9, 10, 6), (0, 8, 9, 2)])
_uv = me_cube_006.uv_layers.new(name='UVMap')
_uv.uv.foreach_set('vector', [0.5, 0.0, 0.625, 0.0, 0.625, 0.25, 0.5, 0.25, 0.5, 0.25, 0.625, 0.25, 0.625, 0.5, 0.5, 0.5, 0.5, 0.5, 0.625, 0.5, 0.625, 0.75, 0.5, 0.75, 0.5, 0.75, 0.625, 0.75, 0.625, 1.0, 0.5, 1.0, 0.125, 0.5, 0.375, 0.5, 0.375, 0.75, 0.125, 0.75, 0.625, 0.5, 0.875, 0.5, 0.875, 0.75, 0.625, 0.75, 0.375, 0.75, 0.5, 0.75, 0.5, 1.0, 0.375, 1.0, 0.375, 0.5, 0.5, 0.5, 0.5, 0.75, 0.375, 0.75, 0.375, 0.25, 0.5, 0.25, 0.5, 0.5, 0.375, 0.5, 0.375, 0.0, 0.5, 0.0, 0.5, 0.25, 0.375, 0.25])
me_cube_006.update()

# ---- objects
ob_cube = bpy.data.objects.new('Cube', me_cube_001)
ob_cube_001 = bpy.data.objects.new('Cube.001', me_cube_002)
ob_cylinder = bpy.data.objects.new('Cylinder', me_cylinder)
ob_cylinder_001 = bpy.data.objects.new('Cylinder.001', me_cylinder_001)
ob_cube_002 = bpy.data.objects.new('Cube.002', me_cube_003)
ob_cube_003 = bpy.data.objects.new('Cube.003', me_cube_004)
ob_cube_004 = bpy.data.objects.new('Cube.004', me_cube_005)
ob_cube_005 = bpy.data.objects.new('Cube.005', me_cube_006)

# ---- transforms, parenting, visibility, modifiers, constraints
ob_cube.location = (0.0, 0.0, 0.0)
ob_cube.scale = (1.0, 0.7855, 1.0)
ob_cube_001.location = (-0.8241, 0.0, 3.829)
ob_cube_001.scale = (1.061, 0.9503, 0.6249)
ob_cylinder.location = (-4.569, 0.0, 3.759)
ob_cylinder.rotation_euler = (-0.0, 1.571, 0.0)
ob_cylinder.scale = (0.2353, 0.2353, 4.004)
ob_cylinder_001.location = (-3.091, 0.2418, 3.785)
ob_cylinder_001.rotation_euler = (-0.0, 1.571, 0.0)
ob_cylinder_001.scale = (0.4812, 0.4812, 0.8128)
ob_cube_002.location = (0.0, -0.006612, 4.359)
ob_cube_002.scale = (0.1413, 0.2561, 0.2561)
ob_cube_003.location = (-2.72, 0.03219, 2.754)
ob_cube_003.scale = (0.07572, 0.1849, 0.147)
ob_cube_004.location = (-0.2061, 0.01108, -0.03874)
ob_cube_004.scale = (0.8527, 0.4601, 1.029)
ob_cube_005.location = (-7.5, -0.00728, 4.237)
ob_cube_005.scale = (-0.508, 0.05678, 0.3766)

# ---- collection membership
col_collection.objects.link(ob_cube)
col_collection.objects.link(ob_cube_001)
col_collection.objects.link(ob_cylinder)
col_collection.objects.link(ob_cylinder_001)
col_collection.objects.link(ob_cube_002)
col_collection.objects.link(ob_cube_003)
col_collection.objects.link(ob_cube_004)
col_collection.objects.link(ob_cube_005)

# ---- scene / render settings (as saved in the file)
scene.frame_start = 1; scene.frame_end = 250; scene.frame_set(-1)
scene.render.engine = 'BLENDER_EEVEE_NEXT'
scene.render.bake_bias = 0.0
scene.render.bake_samples = 0
scene.cycles.sampling_pattern = 'TABULATED_SOBOL'
scene.eevee.use_volume_custom_range = False
bpy.context.view_layer.update()

# ---- added for rendering (the .blend has no active camera and no usable light): camera, sun
cam_auto = bpy.data.cameras.new('AutoCamera')
cam_auto.lens = 50.0
cam_auto.sensor_width = 36.0
cam_auto.clip_end = 1000.0
ob_auto_camera = bpy.data.objects.new('AutoCamera', cam_auto)
scene.collection.objects.link(ob_auto_camera)
ob_auto_camera.location = (6.63092, -12.6144, 9.92254)
ob_auto_camera.rotation_euler = (1.09748, -7.21219e-08, 0.694738)
scene.camera = ob_auto_camera
light_auto_sun = bpy.data.lights.new('AutoSun', 'SUN')
light_auto_sun.energy = 3.0
light_auto_sun.angle = 0.0523599
ob_auto_sun = bpy.data.objects.new('AutoSun', light_auto_sun)
scene.collection.objects.link(ob_auto_sun)
ob_auto_sun.rotation_euler = (0.872665, 0.174533, 0.523599)
bpy.context.view_layer.update()
